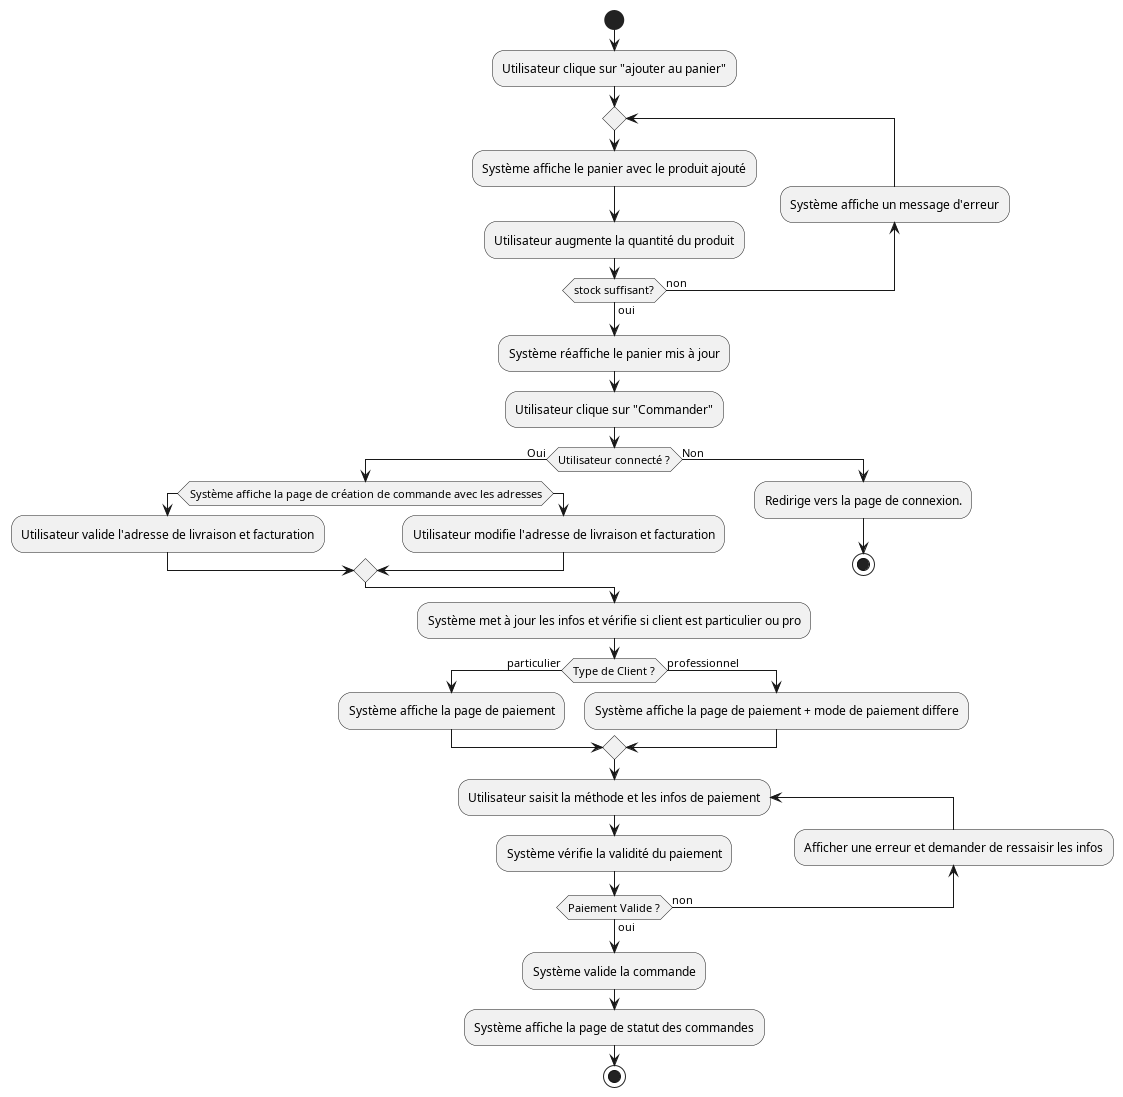

The diagram above was rendered by PlantUML. Its source (embedded in the PNG):
@startuml test

start 

:Utilisateur clique sur "ajouter au panier";
repeat
:Système affiche le panier avec le produit ajouté;

:Utilisateur augmente la quantité du produit;

backward :Système affiche un message d'erreur;
repeat while (stock suffisant?) is (non) not (oui)

:Système réaffiche le panier mis à jour;

:Utilisateur clique sur "Commander";

if (Utilisateur connecté ?) then (Oui)
    if (Système affiche la page de création de commande avec les adresses)
    :Utilisateur valide l'adresse de livraison et facturation;
    else ()
    :Utilisateur modifie l'adresse de livraison et facturation;
    endif
else (Non)
    :Redirige vers la page de connexion.;
    stop
endif

:Système met à jour les infos et vérifie si client est particulier ou pro;

if (Type de Client ?) then (particulier)
    :Système affiche la page de paiement;
    else(professionnel)
    :Système affiche la page de paiement + mode de paiement differe;
endif

repeat :Utilisateur saisit la méthode et les infos de paiement;
:Système vérifie la validité du paiement;

backward :Afficher une erreur et demander de ressaisir les infos;
repeat while (Paiement Valide ?) is (non) not (oui)
    :Système valide la commande;
    :Système affiche la page de statut des commandes;

stop
@enduml